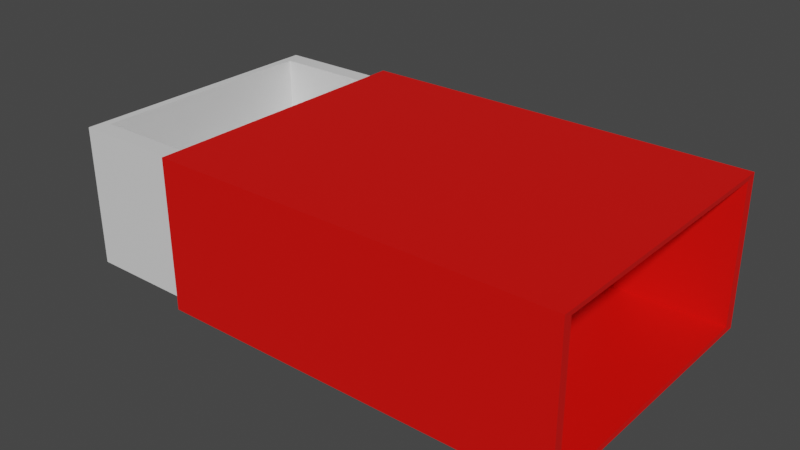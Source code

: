 # Source: allumette_boite.blend  (saved by Blender 3.1.7; exported with 4.5.12 LTS)
import bpy
from mathutils import Matrix  # noqa: F401  (used for matrix-valued properties, if any)

bpy.ops.wm.read_factory_settings(use_empty=True)
scene = bpy.context.scene
scene.name = 'Scene'

# ---- collections
col_collection = bpy.data.collections.new('Collection'); scene.collection.children.link(col_collection)

# ---- materials (node trees are filled in below, after node groups)
mat_boite = bpy.data.materials.new('boite')
mat_boite.alpha_threshold = 0.0
mat_boite.use_transparent_shadow = False
mat_boite.line_color = (0.0, 0.0, 0.0, 1.0)
mat_carton = bpy.data.materials.new('carton')
mat_carton.use_transparent_shadow = False

# ---- material node trees
mat_boite.use_nodes = True; mat_boite.node_tree.nodes.clear()
_N = mat_boite.node_tree.nodes; _L = mat_boite.node_tree.links
n0 = _N.new('ShaderNodeOutputMaterial'); n0.name = 'Material Output'; n0.location = (300, 300)
n1 = _N.new('ShaderNodeBsdfPrincipled'); n1.name = 'Principled BSDF'; n1.location = (10, 300)
n1.distribution = 'GGX'
n1.subsurface_method = 'RANDOM_WALK_SKIN'
n1.inputs[2].default_value = 0.4
n1.inputs[3].default_value = 1.45
n1.inputs[27].default_value = (0.0, 0.0, 0.0, 1.0)
n1.inputs[28].default_value = 1.0
_L.new(n1.outputs[0], n0.inputs[0])
n0.is_active_output = True
mat_carton.use_nodes = True; mat_carton.node_tree.nodes.clear()
_N = mat_carton.node_tree.nodes; _L = mat_carton.node_tree.links
n0 = _N.new('ShaderNodeBsdfPrincipled'); n0.name = 'Principled BSDF'; n0.location = (10, 300)
n0.distribution = 'GGX'
n0.subsurface_method = 'RANDOM_WALK_SKIN'
n0.inputs[0].default_value = (0.8, 0.002384, 0.0, 1.0)
n0.inputs[3].default_value = 1.45
n0.inputs[27].default_value = (0.0, 0.0, 0.0, 1.0)
n0.inputs[28].default_value = 1.0
n1 = _N.new('ShaderNodeOutputMaterial'); n1.name = 'Material Output'; n1.location = (300, 300)
_L.new(n0.outputs[0], n1.inputs[0])
n1.is_active_output = True

# ---- world
world_world = bpy.data.worlds.new('World'); scene.world = world_world
world_world.use_nodes = True; world_world.node_tree.nodes.clear()
_N = world_world.node_tree.nodes; _L = world_world.node_tree.links
n0 = _N.new('ShaderNodeOutputWorld'); n0.name = 'World Output'; n0.location = (300, 300)
n1 = _N.new('ShaderNodeBackground'); n1.name = 'Background'; n1.location = (10, 300)
n1.inputs[0].default_value = (0.05088, 0.05088, 0.05088, 1.0)
_L.new(n1.outputs[0], n0.inputs[0])
n0.is_active_output = True
world_world.color = (0.05088, 0.05088, 0.05088)
world_world.use_sun_shadow = False
world_world.sun_shadow_jitter_overblur = 0.0

# ---- meshes
me_cube = bpy.data.meshes.new('Cube')
me_cube.from_pydata([(0.5079, 1.0, 1.0), (0.5079, 1.0, -1.0), (0.5079, -1.0, 1.0), (0.5079, -1.0, -1.0), (-1.0, 1.0, 1.0), (-1.0, 1.0, -1.0), (-1.0, -1.0, 1.0), (-1.0, -1.0, -1.0), (-0.4982, 1.0, -1.0), (-0.4982, -1.0, 1.0), (-0.4982, -1.0, -1.0), (-0.4982, 1.0, 1.0), (1.0, 1.0, 1.0), (1.0, 1.0, -1.0), (1.0, -1.0, 1.0), (1.0, -1.0, -1.0), (-0.5505, 1.0, -1.0), (-0.5505, -1.0, 1.0), (-0.5505, -1.0, -1.0), (-0.5505, 1.0, 1.0), (1.002, 1.071, 1.071), (1.002, 1.071, -1.071), (1.002, -1.071, 1.071), (1.002, -1.071, -1.071), (-0.5505, 1.071, -1.071), (-0.5505, -1.071, 1.071), (-0.5505, -1.071, -1.071), (-0.5505, 1.071, 1.071), (-0.9668, 0.8676, -1.0), (-0.9668, -0.8676, -1.0), (-0.07419, 0.8676, -1.0), (-0.07419, -0.8676, -1.0), (-0.9668, 0.8676, 0.2792), (-0.9668, -0.8676, 0.2792), (-0.07419, 0.8676, 0.2792), (-0.07419, -0.8676, 0.2792)], [], [(11, 4, 6, 9), (10, 9, 6, 7), (7, 6, 4, 5), (0, 1, 13, 12), (1, 0, 2, 3), (3, 2, 14, 15), (5, 4, 11, 8), (8, 10, 31, 30), (10, 8, 16, 18), (11, 9, 17, 19), (14, 12, 20, 22), (16, 19, 27, 24), (17, 18, 26, 25), (15, 14, 22, 23), (1, 3, 15, 13), (9, 10, 18, 17), (2, 0, 12, 14), (8, 11, 19, 16), (22, 25, 26, 23), (24, 21, 23, 26), (20, 27, 25, 22), (24, 27, 20, 21), (19, 17, 25, 27), (12, 13, 21, 20), (18, 16, 24, 26), (13, 15, 23, 21), (30, 31, 35, 34), (7, 5, 28, 29), (5, 8, 30, 28), (10, 7, 29, 31), (32, 34, 35, 33), (28, 30, 34, 32), (31, 29, 33, 35), (29, 28, 32, 33)])
me_cube.polygons.foreach_set('material_index', [0, 0, 0, 1, 0, 1, 0, 0, 0, 0, 1, 1, 1, 1, 1, 0, 1, 0, 1, 1, 1, 1, 1, 1, 1, 1, 0, 0, 0, 0, 0, 0, 0, 0])
_uv = me_cube.uv_layers.new(name='UVMap')
_uv.uv.foreach_set('vector', [0.8179, 0.5342, 0.8804, 0.5342, 0.8804, 0.7836, 0.8179, 0.7836, 0.8704, 0.2671, 0.8704, 0.5165, 0.8078, 0.5165, 0.8078, 0.2671, 0.2494, 0.2671, 0.2494, 0.5165, 0.0, 0.5165, 0.0, 0.2671, 0.9318, 0.5165, 0.9318, 0.2671, 0.9932, 0.2671, 0.9932, 0.5165, 0.4988, 0.5165, 0.2494, 0.5165, 0.2494, 0.2671, 0.4988, 0.2671, 0.963, 0.0, 0.963, 0.2494, 0.9016, 0.2494, 0.9016, 0.0, 0.9016, 0.0, 0.9016, 0.2494, 0.8391, 0.2494, 0.8391, 0.0, 0.5053, 1.0, 0.5053, 0.7506, 0.5582, 0.7671, 0.5582, 0.9835, 0.5053, 0.7506, 0.5053, 1.0, 0.4988, 1.0, 0.4988, 0.7506, 0.9483, 0.5342, 0.9483, 0.7836, 0.9418, 0.7836, 0.9418, 0.5342, 0.2759, 0.00884, 0.2759, 0.2583, 0.2671, 0.2671, 0.2671, 0.0, 0.00884, 0.00884, 0.00884, 0.2583, 0.0, 0.2671, 0.0, 0.0, 0.2583, 0.2583, 0.2583, 0.00884, 0.2671, 0.0, 0.2671, 0.2671, 0.5253, 0.00884, 0.2759, 0.00884, 0.2671, 0.0, 0.5342, 0.0, 0.9418, 0.5342, 0.9418, 0.7836, 0.8804, 0.7836, 0.8804, 0.5342, 0.9483, 0.7836, 0.9483, 0.5342, 0.9549, 0.5342, 0.9549, 0.7836, 0.8704, 0.5165, 0.8704, 0.2671, 0.9318, 0.2671, 0.9318, 0.5165, 0.9614, 0.5342, 0.9614, 0.7836, 0.9549, 0.7836, 0.9549, 0.5342, 0.6924, 0.5342, 0.4988, 0.5342, 0.4988, 0.2671, 0.6924, 0.2671, 0.0, 0.5165, 0.1936, 0.5165, 0.1936, 0.7836, 0.0, 0.7836, 0.3871, 0.7836, 0.1936, 0.7836, 0.1936, 0.5165, 0.3871, 0.5165, 0.7277, 0.0, 0.7277, 0.2671, 0.5342, 0.2671, 0.5342, 0.0, 0.00884, 0.2583, 0.2583, 0.2583, 0.2671, 0.2671, 0.0, 0.2671, 0.2759, 0.2583, 0.5253, 0.2583, 0.5342, 0.2671, 0.2671, 0.2671, 0.2583, 0.00884, 0.00884, 0.00884, 0.0, 0.0, 0.2671, 0.0, 0.5253, 0.2583, 0.5253, 0.00884, 0.5342, 0.0, 0.5342, 0.2671, 0.6583, 0.5342, 0.6583, 0.7506, 0.4988, 0.7506, 0.4988, 0.5342, 0.6924, 0.5165, 0.6924, 0.2671, 0.6965, 0.2836, 0.6965, 0.5, 0.6924, 0.2671, 0.755, 0.2671, 0.8078, 0.2836, 0.6965, 0.2836, 0.755, 0.5165, 0.6924, 0.5165, 0.6965, 0.5, 0.8078, 0.5, 0.3871, 0.5165, 0.4984, 0.5165, 0.4984, 0.7329, 0.3871, 0.7329, 0.7277, 0.0, 0.8391, 0.0, 0.8391, 0.1595, 0.7277, 0.1595, 0.3871, 0.7329, 0.4984, 0.7329, 0.4984, 0.8924, 0.3871, 0.8924, 0.8179, 0.5342, 0.8179, 0.7506, 0.6583, 0.7506, 0.6583, 0.5342])
me_cube.materials.append(mat_boite)
me_cube.materials.append(mat_carton)
me_cube.use_remesh_preserve_volume = False
me_cube.use_remesh_preserve_attributes = False
me_cube.use_mirror_vertex_groups = False
me_cube.update()

# ---- objects
ob_cube = bpy.data.objects.new('Cube', me_cube)

# ---- transforms, parenting, visibility, modifiers, constraints
ob_cube.location = (0.0, 0.0, 0.0)
ob_cube.rotation_euler = (0.0, 3.147, 3.142)
ob_cube.scale = (1.437, 0.7506, 0.3908)
ob_cube.lock_rotations_4d = False
ob_cube.empty_display_type = 'ARROWS'
ob_cube.lineart.crease_threshold = 0.0

# ---- collection membership
col_collection.objects.link(ob_cube)

# ---- scene / render settings (as saved in the file)
scene.frame_start = 1; scene.frame_end = 250; scene.frame_set(1)
scene.render.engine = 'BLENDER_EEVEE_NEXT'
scene.cycles.sampling_pattern = 'TABULATED_SOBOL'
scene.cycles.use_light_tree = False
scene.view_settings.view_transform = 'Filmic'
bpy.context.view_layer.update()

# ---- added for rendering (the .blend has no active camera and no usable light): camera, sun
cam_auto = bpy.data.cameras.new('AutoCamera')
cam_auto.lens = 50.0
cam_auto.sensor_width = 36.0
cam_auto.clip_end = 1000.0
ob_auto_camera = bpy.data.objects.new('AutoCamera', cam_auto)
scene.collection.objects.link(ob_auto_camera)
ob_auto_camera.location = (3.15381, -3.78313, 2.52209)
ob_auto_camera.rotation_euler = (1.09748, -7.21219e-08, 0.694738)
scene.camera = ob_auto_camera
light_auto_sun = bpy.data.lights.new('AutoSun', 'SUN')
light_auto_sun.energy = 3.0
light_auto_sun.angle = 0.0523599
ob_auto_sun = bpy.data.objects.new('AutoSun', light_auto_sun)
scene.collection.objects.link(ob_auto_sun)
ob_auto_sun.rotation_euler = (0.872665, 0.174533, 0.523599)
bpy.context.view_layer.update()
